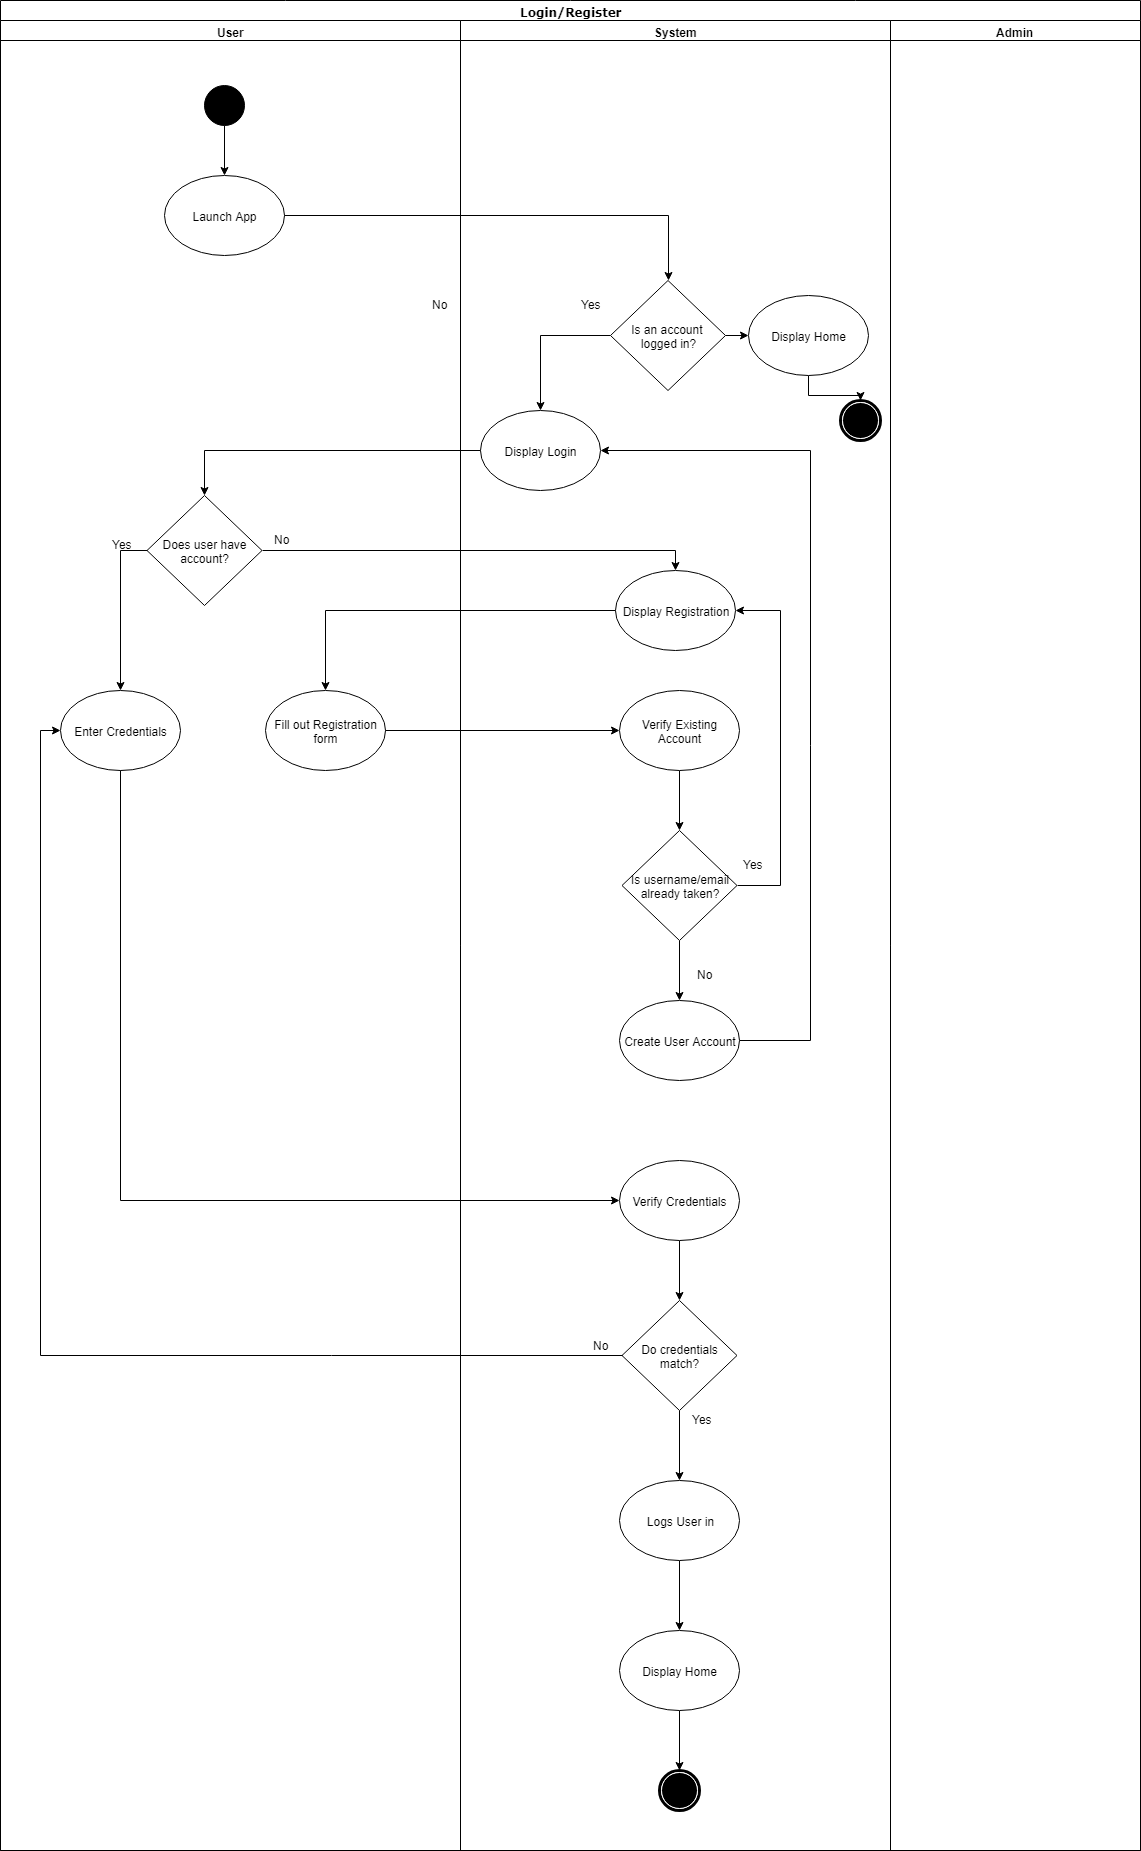

The diagram above was exported from draw.io. Its source (the exported page's mxGraphModel, read from the mxfile embedded in the PNG):
<mxGraphModel dx="1607" dy="849" grid="1" gridSize="10" guides="1" tooltips="1" connect="1" arrows="1" fold="1" page="1" pageScale="1" pageWidth="850" pageHeight="1100" background="#ffffff" math="0" shadow="0">
  <root>
    <mxCell id="0" />
    <mxCell id="1" parent="0" />
    <mxCell id="1c1d494c118603dd-1" value="Login/Register" style="swimlane;html=1;childLayout=stackLayout;startSize=20;rounded=0;shadow=0;comic=0;labelBackgroundColor=none;strokeColor=#000000;strokeWidth=1;fillColor=#ffffff;fontFamily=Verdana;fontSize=12;fontColor=#000000;align=center;" parent="1" vertex="1">
      <mxGeometry x="40" y="20" width="1140" height="1850" as="geometry" />
    </mxCell>
    <mxCell id="1c1d494c118603dd-3" value="User" style="swimlane;html=1;startSize=20;" parent="1c1d494c118603dd-1" vertex="1">
      <mxGeometry y="20" width="460" height="1830" as="geometry" />
    </mxCell>
    <mxCell id="bW3_j1kEmci6ivH110xP-3" style="edgeStyle=orthogonalEdgeStyle;rounded=0;orthogonalLoop=1;jettySize=auto;html=1;exitX=0.5;exitY=1;exitDx=0;exitDy=0;entryX=0.5;entryY=0;entryDx=0;entryDy=0;" parent="1c1d494c118603dd-3" source="60571a20871a0731-4" target="5Q3jboiVwvtn0feDg4gQ-2" edge="1">
      <mxGeometry relative="1" as="geometry" />
    </mxCell>
    <mxCell id="60571a20871a0731-4" value="" style="ellipse;whiteSpace=wrap;html=1;rounded=0;shadow=0;comic=0;labelBackgroundColor=none;strokeColor=#000000;strokeWidth=1;fillColor=#000000;fontFamily=Verdana;fontSize=12;fontColor=#000000;align=center;" parent="1c1d494c118603dd-3" vertex="1">
      <mxGeometry x="204" y="65" width="40" height="40" as="geometry" />
    </mxCell>
    <mxCell id="5Q3jboiVwvtn0feDg4gQ-2" value="Launch App" style="ellipse;whiteSpace=wrap;html=1;" parent="1c1d494c118603dd-3" vertex="1">
      <mxGeometry x="164" y="155" width="120" height="80" as="geometry" />
    </mxCell>
    <mxCell id="bW3_j1kEmci6ivH110xP-56" style="edgeStyle=orthogonalEdgeStyle;rounded=0;orthogonalLoop=1;jettySize=auto;html=1;exitX=0;exitY=0.5;exitDx=0;exitDy=0;" parent="1c1d494c118603dd-3" source="bW3_j1kEmci6ivH110xP-13" target="bW3_j1kEmci6ivH110xP-55" edge="1">
      <mxGeometry relative="1" as="geometry" />
    </mxCell>
    <mxCell id="bW3_j1kEmci6ivH110xP-13" value="Does user have account?&lt;br&gt;" style="rhombus;whiteSpace=wrap;html=1;" parent="1c1d494c118603dd-3" vertex="1">
      <mxGeometry x="146.5" y="475" width="115" height="110" as="geometry" />
    </mxCell>
    <mxCell id="bW3_j1kEmci6ivH110xP-19" value="Fill out Registration&lt;br&gt;form&lt;br&gt;" style="ellipse;whiteSpace=wrap;html=1;" parent="1c1d494c118603dd-3" vertex="1">
      <mxGeometry x="265" y="670" width="120" height="80" as="geometry" />
    </mxCell>
    <mxCell id="bW3_j1kEmci6ivH110xP-55" value="Enter Credentials" style="ellipse;whiteSpace=wrap;html=1;" parent="1c1d494c118603dd-3" vertex="1">
      <mxGeometry x="60" y="670" width="120" height="80" as="geometry" />
    </mxCell>
    <mxCell id="bW3_j1kEmci6ivH110xP-57" value="Yes" style="text;html=1;resizable=0;points=[];autosize=1;align=left;verticalAlign=top;spacingTop=-4;" parent="1c1d494c118603dd-3" vertex="1">
      <mxGeometry x="110" y="515" width="40" height="10" as="geometry" />
    </mxCell>
    <mxCell id="1c1d494c118603dd-4" value="System" style="swimlane;html=1;startSize=20;" parent="1c1d494c118603dd-1" vertex="1">
      <mxGeometry x="460" y="20" width="430" height="1830" as="geometry" />
    </mxCell>
    <mxCell id="bW3_j1kEmci6ivH110xP-7" style="edgeStyle=orthogonalEdgeStyle;rounded=0;orthogonalLoop=1;jettySize=auto;html=1;exitX=1;exitY=0.5;exitDx=0;exitDy=0;entryX=0;entryY=0.5;entryDx=0;entryDy=0;" parent="1c1d494c118603dd-4" source="bW3_j1kEmci6ivH110xP-4" target="bW3_j1kEmci6ivH110xP-6" edge="1">
      <mxGeometry relative="1" as="geometry" />
    </mxCell>
    <mxCell id="bW3_j1kEmci6ivH110xP-11" style="edgeStyle=orthogonalEdgeStyle;rounded=0;orthogonalLoop=1;jettySize=auto;html=1;exitX=0;exitY=0.5;exitDx=0;exitDy=0;" parent="1c1d494c118603dd-4" source="bW3_j1kEmci6ivH110xP-4" target="bW3_j1kEmci6ivH110xP-10" edge="1">
      <mxGeometry relative="1" as="geometry" />
    </mxCell>
    <mxCell id="bW3_j1kEmci6ivH110xP-4" value="Is an account&amp;nbsp;&lt;br&gt;logged in?&lt;br&gt;" style="rhombus;whiteSpace=wrap;html=1;" parent="1c1d494c118603dd-4" vertex="1">
      <mxGeometry x="150" y="260" width="115" height="110" as="geometry" />
    </mxCell>
    <mxCell id="bW3_j1kEmci6ivH110xP-9" style="edgeStyle=orthogonalEdgeStyle;rounded=0;orthogonalLoop=1;jettySize=auto;html=1;exitX=0.5;exitY=1;exitDx=0;exitDy=0;" parent="1c1d494c118603dd-4" source="bW3_j1kEmci6ivH110xP-6" target="bW3_j1kEmci6ivH110xP-8" edge="1">
      <mxGeometry relative="1" as="geometry" />
    </mxCell>
    <mxCell id="bW3_j1kEmci6ivH110xP-6" value="Display Home" style="ellipse;whiteSpace=wrap;html=1;" parent="1c1d494c118603dd-4" vertex="1">
      <mxGeometry x="287.5" y="275" width="120" height="80" as="geometry" />
    </mxCell>
    <mxCell id="bW3_j1kEmci6ivH110xP-8" value="" style="shape=mxgraph.bpmn.shape;html=1;verticalLabelPosition=bottom;labelBackgroundColor=#ffffff;verticalAlign=top;perimeter=ellipsePerimeter;outline=end;symbol=terminate;rounded=0;shadow=0;comic=0;strokeColor=#000000;strokeWidth=1;fillColor=#ffffff;fontFamily=Verdana;fontSize=12;fontColor=#000000;align=center;" parent="1c1d494c118603dd-4" vertex="1">
      <mxGeometry x="380" y="380" width="40" height="40" as="geometry" />
    </mxCell>
    <mxCell id="bW3_j1kEmci6ivH110xP-10" value="Display Login" style="ellipse;whiteSpace=wrap;html=1;" parent="1c1d494c118603dd-4" vertex="1">
      <mxGeometry x="20" y="390" width="120" height="80" as="geometry" />
    </mxCell>
    <mxCell id="bW3_j1kEmci6ivH110xP-15" value="Display Registration" style="ellipse;whiteSpace=wrap;html=1;" parent="1c1d494c118603dd-4" vertex="1">
      <mxGeometry x="155" y="550" width="120" height="80" as="geometry" />
    </mxCell>
    <mxCell id="bW3_j1kEmci6ivH110xP-47" style="edgeStyle=orthogonalEdgeStyle;rounded=0;orthogonalLoop=1;jettySize=auto;html=1;exitX=0.5;exitY=1;exitDx=0;exitDy=0;" parent="1c1d494c118603dd-4" source="bW3_j1kEmci6ivH110xP-21" target="bW3_j1kEmci6ivH110xP-45" edge="1">
      <mxGeometry relative="1" as="geometry" />
    </mxCell>
    <mxCell id="bW3_j1kEmci6ivH110xP-21" value="Verify Existing Account&lt;br&gt;" style="ellipse;whiteSpace=wrap;html=1;" parent="1c1d494c118603dd-4" vertex="1">
      <mxGeometry x="159" y="670" width="120" height="80" as="geometry" />
    </mxCell>
    <mxCell id="bW3_j1kEmci6ivH110xP-48" style="edgeStyle=orthogonalEdgeStyle;rounded=0;orthogonalLoop=1;jettySize=auto;html=1;exitX=1;exitY=0.5;exitDx=0;exitDy=0;entryX=1;entryY=0.5;entryDx=0;entryDy=0;" parent="1c1d494c118603dd-4" source="bW3_j1kEmci6ivH110xP-45" target="bW3_j1kEmci6ivH110xP-15" edge="1">
      <mxGeometry relative="1" as="geometry">
        <Array as="points">
          <mxPoint x="320" y="865" />
          <mxPoint x="320" y="590" />
        </Array>
      </mxGeometry>
    </mxCell>
    <mxCell id="bW3_j1kEmci6ivH110xP-51" style="edgeStyle=orthogonalEdgeStyle;rounded=0;orthogonalLoop=1;jettySize=auto;html=1;exitX=0.5;exitY=1;exitDx=0;exitDy=0;entryX=0.5;entryY=0;entryDx=0;entryDy=0;" parent="1c1d494c118603dd-4" source="bW3_j1kEmci6ivH110xP-45" target="bW3_j1kEmci6ivH110xP-50" edge="1">
      <mxGeometry relative="1" as="geometry" />
    </mxCell>
    <mxCell id="bW3_j1kEmci6ivH110xP-45" value="Is username/email&lt;br&gt;already taken?&lt;br&gt;" style="rhombus;whiteSpace=wrap;html=1;" parent="1c1d494c118603dd-4" vertex="1">
      <mxGeometry x="161.5" y="810" width="115" height="110" as="geometry" />
    </mxCell>
    <mxCell id="bW3_j1kEmci6ivH110xP-72" style="edgeStyle=orthogonalEdgeStyle;rounded=0;orthogonalLoop=1;jettySize=auto;html=1;exitX=1;exitY=0.5;exitDx=0;exitDy=0;entryX=1;entryY=0.5;entryDx=0;entryDy=0;" parent="1c1d494c118603dd-4" source="bW3_j1kEmci6ivH110xP-50" target="bW3_j1kEmci6ivH110xP-10" edge="1">
      <mxGeometry relative="1" as="geometry">
        <Array as="points">
          <mxPoint x="350" y="1020" />
          <mxPoint x="350" y="430" />
        </Array>
      </mxGeometry>
    </mxCell>
    <mxCell id="bW3_j1kEmci6ivH110xP-50" value="Create User Account&lt;br&gt;" style="ellipse;whiteSpace=wrap;html=1;" parent="1c1d494c118603dd-4" vertex="1">
      <mxGeometry x="159" y="980" width="120" height="80" as="geometry" />
    </mxCell>
    <mxCell id="bW3_j1kEmci6ivH110xP-61" style="edgeStyle=orthogonalEdgeStyle;rounded=0;orthogonalLoop=1;jettySize=auto;html=1;exitX=0.5;exitY=1;exitDx=0;exitDy=0;" parent="1c1d494c118603dd-4" source="bW3_j1kEmci6ivH110xP-58" target="bW3_j1kEmci6ivH110xP-60" edge="1">
      <mxGeometry relative="1" as="geometry" />
    </mxCell>
    <mxCell id="bW3_j1kEmci6ivH110xP-58" value="Verify Credentials&lt;br&gt;" style="ellipse;whiteSpace=wrap;html=1;" parent="1c1d494c118603dd-4" vertex="1">
      <mxGeometry x="159" y="1140" width="120" height="80" as="geometry" />
    </mxCell>
    <mxCell id="bW3_j1kEmci6ivH110xP-65" style="edgeStyle=orthogonalEdgeStyle;rounded=0;orthogonalLoop=1;jettySize=auto;html=1;exitX=0.5;exitY=1;exitDx=0;exitDy=0;" parent="1c1d494c118603dd-4" source="bW3_j1kEmci6ivH110xP-60" target="bW3_j1kEmci6ivH110xP-64" edge="1">
      <mxGeometry relative="1" as="geometry" />
    </mxCell>
    <mxCell id="bW3_j1kEmci6ivH110xP-60" value="Do credentials match?&lt;br&gt;" style="rhombus;whiteSpace=wrap;html=1;" parent="1c1d494c118603dd-4" vertex="1">
      <mxGeometry x="161.5" y="1280" width="115" height="110" as="geometry" />
    </mxCell>
    <mxCell id="bW3_j1kEmci6ivH110xP-68" style="edgeStyle=orthogonalEdgeStyle;rounded=0;orthogonalLoop=1;jettySize=auto;html=1;exitX=0.5;exitY=1;exitDx=0;exitDy=0;" parent="1c1d494c118603dd-4" source="bW3_j1kEmci6ivH110xP-64" target="bW3_j1kEmci6ivH110xP-67" edge="1">
      <mxGeometry relative="1" as="geometry" />
    </mxCell>
    <mxCell id="bW3_j1kEmci6ivH110xP-64" value="Logs User in&lt;br&gt;" style="ellipse;whiteSpace=wrap;html=1;" parent="1c1d494c118603dd-4" vertex="1">
      <mxGeometry x="159" y="1460" width="120" height="80" as="geometry" />
    </mxCell>
    <mxCell id="bW3_j1kEmci6ivH110xP-69" style="edgeStyle=orthogonalEdgeStyle;rounded=0;orthogonalLoop=1;jettySize=auto;html=1;exitX=0.5;exitY=1;exitDx=0;exitDy=0;" parent="1c1d494c118603dd-4" source="bW3_j1kEmci6ivH110xP-67" target="60571a20871a0731-5" edge="1">
      <mxGeometry relative="1" as="geometry" />
    </mxCell>
    <mxCell id="bW3_j1kEmci6ivH110xP-67" value="Display Home&lt;br&gt;" style="ellipse;whiteSpace=wrap;html=1;" parent="1c1d494c118603dd-4" vertex="1">
      <mxGeometry x="159" y="1610" width="120" height="80" as="geometry" />
    </mxCell>
    <mxCell id="60571a20871a0731-5" value="" style="shape=mxgraph.bpmn.shape;html=1;verticalLabelPosition=bottom;labelBackgroundColor=#ffffff;verticalAlign=top;perimeter=ellipsePerimeter;outline=end;symbol=terminate;rounded=0;shadow=0;comic=0;strokeColor=#000000;strokeWidth=1;fillColor=#ffffff;fontFamily=Verdana;fontSize=12;fontColor=#000000;align=center;" parent="1c1d494c118603dd-4" vertex="1">
      <mxGeometry x="199" y="1750" width="40" height="40" as="geometry" />
    </mxCell>
    <mxCell id="5Q3jboiVwvtn0feDg4gQ-3" value="Admin" style="swimlane;html=1;startSize=20;" parent="1c1d494c118603dd-1" vertex="1">
      <mxGeometry x="890" y="20" width="250" height="1830" as="geometry" />
    </mxCell>
    <mxCell id="bW3_j1kEmci6ivH110xP-5" style="edgeStyle=orthogonalEdgeStyle;rounded=0;orthogonalLoop=1;jettySize=auto;html=1;exitX=1;exitY=0.5;exitDx=0;exitDy=0;entryX=0.5;entryY=0;entryDx=0;entryDy=0;" parent="1c1d494c118603dd-1" source="5Q3jboiVwvtn0feDg4gQ-2" target="bW3_j1kEmci6ivH110xP-4" edge="1">
      <mxGeometry relative="1" as="geometry" />
    </mxCell>
    <mxCell id="bW3_j1kEmci6ivH110xP-14" style="edgeStyle=orthogonalEdgeStyle;rounded=0;orthogonalLoop=1;jettySize=auto;html=1;exitX=0;exitY=0.5;exitDx=0;exitDy=0;" parent="1c1d494c118603dd-1" source="bW3_j1kEmci6ivH110xP-10" target="bW3_j1kEmci6ivH110xP-13" edge="1">
      <mxGeometry relative="1" as="geometry" />
    </mxCell>
    <mxCell id="bW3_j1kEmci6ivH110xP-18" style="edgeStyle=orthogonalEdgeStyle;rounded=0;orthogonalLoop=1;jettySize=auto;html=1;exitX=1;exitY=0.5;exitDx=0;exitDy=0;entryX=0.5;entryY=0;entryDx=0;entryDy=0;" parent="1c1d494c118603dd-1" source="bW3_j1kEmci6ivH110xP-13" target="bW3_j1kEmci6ivH110xP-15" edge="1">
      <mxGeometry relative="1" as="geometry" />
    </mxCell>
    <mxCell id="bW3_j1kEmci6ivH110xP-20" style="edgeStyle=orthogonalEdgeStyle;rounded=0;orthogonalLoop=1;jettySize=auto;html=1;exitX=0;exitY=0.5;exitDx=0;exitDy=0;" parent="1c1d494c118603dd-1" source="bW3_j1kEmci6ivH110xP-15" target="bW3_j1kEmci6ivH110xP-19" edge="1">
      <mxGeometry relative="1" as="geometry" />
    </mxCell>
    <mxCell id="bW3_j1kEmci6ivH110xP-46" style="edgeStyle=orthogonalEdgeStyle;rounded=0;orthogonalLoop=1;jettySize=auto;html=1;exitX=1;exitY=0.5;exitDx=0;exitDy=0;" parent="1c1d494c118603dd-1" source="bW3_j1kEmci6ivH110xP-19" target="bW3_j1kEmci6ivH110xP-21" edge="1">
      <mxGeometry relative="1" as="geometry" />
    </mxCell>
    <mxCell id="bW3_j1kEmci6ivH110xP-59" style="edgeStyle=orthogonalEdgeStyle;rounded=0;orthogonalLoop=1;jettySize=auto;html=1;exitX=0.5;exitY=1;exitDx=0;exitDy=0;entryX=0;entryY=0.5;entryDx=0;entryDy=0;" parent="1c1d494c118603dd-1" source="bW3_j1kEmci6ivH110xP-55" target="bW3_j1kEmci6ivH110xP-58" edge="1">
      <mxGeometry relative="1" as="geometry" />
    </mxCell>
    <mxCell id="bW3_j1kEmci6ivH110xP-62" style="edgeStyle=orthogonalEdgeStyle;rounded=0;orthogonalLoop=1;jettySize=auto;html=1;exitX=0;exitY=0.5;exitDx=0;exitDy=0;entryX=0;entryY=0.5;entryDx=0;entryDy=0;" parent="1c1d494c118603dd-1" source="bW3_j1kEmci6ivH110xP-60" target="bW3_j1kEmci6ivH110xP-55" edge="1">
      <mxGeometry relative="1" as="geometry" />
    </mxCell>
    <mxCell id="bW3_j1kEmci6ivH110xP-16" value="No" style="text;html=1;resizable=0;points=[];autosize=1;align=left;verticalAlign=top;spacingTop=-4;" parent="1" vertex="1">
      <mxGeometry x="470" y="315" width="30" height="10" as="geometry" />
    </mxCell>
    <mxCell id="bW3_j1kEmci6ivH110xP-17" value="Yes" style="text;html=1;resizable=0;points=[];autosize=1;align=left;verticalAlign=top;spacingTop=-4;" parent="1" vertex="1">
      <mxGeometry x="619" y="315" width="40" height="10" as="geometry" />
    </mxCell>
    <mxCell id="bW3_j1kEmci6ivH110xP-49" value="Yes" style="text;html=1;resizable=0;points=[];autosize=1;align=left;verticalAlign=top;spacingTop=-4;" parent="1" vertex="1">
      <mxGeometry x="781" y="875" width="40" height="10" as="geometry" />
    </mxCell>
    <mxCell id="bW3_j1kEmci6ivH110xP-52" value="No" style="text;html=1;resizable=0;points=[];autosize=1;align=left;verticalAlign=top;spacingTop=-4;" parent="1" vertex="1">
      <mxGeometry x="735" y="985" width="30" height="10" as="geometry" />
    </mxCell>
    <mxCell id="bW3_j1kEmci6ivH110xP-54" value="No" style="text;html=1;resizable=0;points=[];autosize=1;align=left;verticalAlign=top;spacingTop=-4;" parent="1" vertex="1">
      <mxGeometry x="312" y="550" width="30" height="10" as="geometry" />
    </mxCell>
    <mxCell id="bW3_j1kEmci6ivH110xP-63" value="No" style="text;html=1;resizable=0;points=[];autosize=1;align=left;verticalAlign=top;spacingTop=-4;" parent="1" vertex="1">
      <mxGeometry x="631" y="1356" width="30" height="10" as="geometry" />
    </mxCell>
    <mxCell id="bW3_j1kEmci6ivH110xP-66" value="Yes" style="text;html=1;resizable=0;points=[];autosize=1;align=left;verticalAlign=top;spacingTop=-4;" parent="1" vertex="1">
      <mxGeometry x="730" y="1430" width="40" height="10" as="geometry" />
    </mxCell>
  </root>
</mxGraphModel>